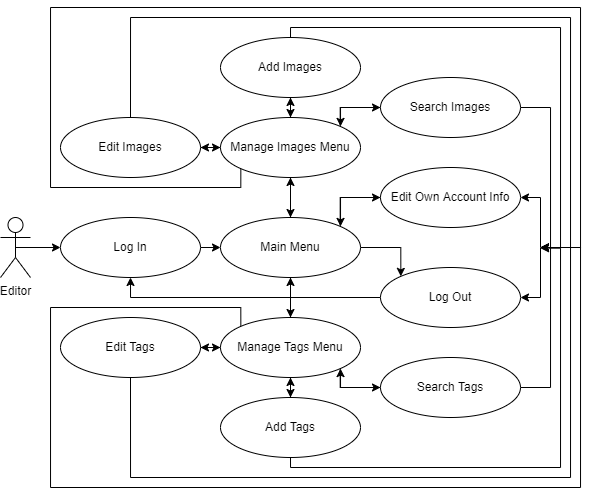

The diagram above was exported from draw.io. Its source (the exported page's mxGraphModel, read from the mxfile embedded in the PNG):
<mxGraphModel dx="981" dy="486" grid="1" gridSize="10" guides="1" tooltips="1" connect="1" arrows="1" fold="1" page="1" pageScale="1" pageWidth="850" pageHeight="1100" math="0" shadow="0">
  <root>
    <mxCell id="0" />
    <mxCell id="1" parent="0" />
    <mxCell id="GnJlnH-ctm-CqzRyK0IM-71" style="edgeStyle=orthogonalEdgeStyle;rounded=0;orthogonalLoop=1;jettySize=auto;html=1;exitX=0.5;exitY=0.5;exitDx=0;exitDy=0;exitPerimeter=0;entryX=0;entryY=0.5;entryDx=0;entryDy=0;" parent="1" source="GnJlnH-ctm-CqzRyK0IM-1" target="GnJlnH-ctm-CqzRyK0IM-69" edge="1">
      <mxGeometry relative="1" as="geometry" />
    </mxCell>
    <mxCell id="GnJlnH-ctm-CqzRyK0IM-1" value="Editor" style="shape=umlActor;verticalLabelPosition=bottom;verticalAlign=top;html=1;" parent="1" vertex="1">
      <mxGeometry x="30" y="290" width="30" height="60" as="geometry" />
    </mxCell>
    <mxCell id="GnJlnH-ctm-CqzRyK0IM-75" style="edgeStyle=orthogonalEdgeStyle;rounded=0;orthogonalLoop=1;jettySize=auto;html=1;exitX=0.5;exitY=1;exitDx=0;exitDy=0;entryX=0.5;entryY=0;entryDx=0;entryDy=0;" parent="1" source="GnJlnH-ctm-CqzRyK0IM-2" target="GnJlnH-ctm-CqzRyK0IM-10" edge="1">
      <mxGeometry relative="1" as="geometry" />
    </mxCell>
    <mxCell id="GnJlnH-ctm-CqzRyK0IM-83" style="edgeStyle=orthogonalEdgeStyle;rounded=0;orthogonalLoop=1;jettySize=auto;html=1;exitX=0.5;exitY=0;exitDx=0;exitDy=0;entryX=0.5;entryY=1;entryDx=0;entryDy=0;" parent="1" source="GnJlnH-ctm-CqzRyK0IM-2" target="GnJlnH-ctm-CqzRyK0IM-9" edge="1">
      <mxGeometry relative="1" as="geometry" />
    </mxCell>
    <mxCell id="GnJlnH-ctm-CqzRyK0IM-98" style="edgeStyle=orthogonalEdgeStyle;rounded=0;orthogonalLoop=1;jettySize=auto;html=1;exitX=1;exitY=0.5;exitDx=0;exitDy=0;entryX=0;entryY=0;entryDx=0;entryDy=0;" parent="1" source="GnJlnH-ctm-CqzRyK0IM-2" target="GnJlnH-ctm-CqzRyK0IM-11" edge="1">
      <mxGeometry relative="1" as="geometry">
        <Array as="points">
          <mxPoint x="430" y="320" />
        </Array>
      </mxGeometry>
    </mxCell>
    <mxCell id="fG0LbZo8Xy7VIJBQHbrR-3" style="edgeStyle=orthogonalEdgeStyle;rounded=0;orthogonalLoop=1;jettySize=auto;html=1;exitX=1;exitY=0;exitDx=0;exitDy=0;entryX=0;entryY=0.5;entryDx=0;entryDy=0;" parent="1" source="GnJlnH-ctm-CqzRyK0IM-2" target="GnJlnH-ctm-CqzRyK0IM-7" edge="1">
      <mxGeometry relative="1" as="geometry">
        <Array as="points">
          <mxPoint x="370" y="270" />
        </Array>
      </mxGeometry>
    </mxCell>
    <mxCell id="GnJlnH-ctm-CqzRyK0IM-2" value="Main Menu" style="ellipse;whiteSpace=wrap;html=1;" parent="1" vertex="1">
      <mxGeometry x="250" y="290" width="140" height="60" as="geometry" />
    </mxCell>
    <mxCell id="fG0LbZo8Xy7VIJBQHbrR-2" style="edgeStyle=orthogonalEdgeStyle;rounded=0;orthogonalLoop=1;jettySize=auto;html=1;exitX=0;exitY=0.5;exitDx=0;exitDy=0;entryX=1;entryY=0;entryDx=0;entryDy=0;" parent="1" source="GnJlnH-ctm-CqzRyK0IM-7" target="GnJlnH-ctm-CqzRyK0IM-2" edge="1">
      <mxGeometry relative="1" as="geometry">
        <Array as="points">
          <mxPoint x="370" y="270" />
          <mxPoint x="370" y="299" />
        </Array>
      </mxGeometry>
    </mxCell>
    <mxCell id="GnJlnH-ctm-CqzRyK0IM-7" value="Edit Own Account Info" style="ellipse;whiteSpace=wrap;html=1;" parent="1" vertex="1">
      <mxGeometry x="410" y="240" width="140" height="60" as="geometry" />
    </mxCell>
    <mxCell id="GnJlnH-ctm-CqzRyK0IM-84" style="edgeStyle=orthogonalEdgeStyle;rounded=0;orthogonalLoop=1;jettySize=auto;html=1;exitX=0.5;exitY=1;exitDx=0;exitDy=0;entryX=0.5;entryY=0;entryDx=0;entryDy=0;" parent="1" source="GnJlnH-ctm-CqzRyK0IM-9" target="GnJlnH-ctm-CqzRyK0IM-2" edge="1">
      <mxGeometry relative="1" as="geometry" />
    </mxCell>
    <mxCell id="GnJlnH-ctm-CqzRyK0IM-85" style="edgeStyle=orthogonalEdgeStyle;rounded=0;orthogonalLoop=1;jettySize=auto;html=1;exitX=0;exitY=0.5;exitDx=0;exitDy=0;entryX=1;entryY=0.5;entryDx=0;entryDy=0;" parent="1" source="GnJlnH-ctm-CqzRyK0IM-9" target="GnJlnH-ctm-CqzRyK0IM-30" edge="1">
      <mxGeometry relative="1" as="geometry" />
    </mxCell>
    <mxCell id="GnJlnH-ctm-CqzRyK0IM-87" style="edgeStyle=orthogonalEdgeStyle;rounded=0;orthogonalLoop=1;jettySize=auto;html=1;exitX=0.5;exitY=0;exitDx=0;exitDy=0;entryX=0.5;entryY=1;entryDx=0;entryDy=0;" parent="1" source="GnJlnH-ctm-CqzRyK0IM-9" target="GnJlnH-ctm-CqzRyK0IM-40" edge="1">
      <mxGeometry relative="1" as="geometry" />
    </mxCell>
    <mxCell id="GnJlnH-ctm-CqzRyK0IM-89" style="edgeStyle=orthogonalEdgeStyle;rounded=0;orthogonalLoop=1;jettySize=auto;html=1;exitX=1;exitY=0;exitDx=0;exitDy=0;entryX=0;entryY=0.5;entryDx=0;entryDy=0;" parent="1" source="GnJlnH-ctm-CqzRyK0IM-9" target="GnJlnH-ctm-CqzRyK0IM-34" edge="1">
      <mxGeometry relative="1" as="geometry">
        <Array as="points">
          <mxPoint x="370" y="180" />
        </Array>
      </mxGeometry>
    </mxCell>
    <mxCell id="f0FKdp_hLnDY-TB0OWsG-9" style="edgeStyle=orthogonalEdgeStyle;rounded=0;orthogonalLoop=1;jettySize=auto;html=1;exitX=0;exitY=1;exitDx=0;exitDy=0;" edge="1" parent="1" source="GnJlnH-ctm-CqzRyK0IM-9">
      <mxGeometry relative="1" as="geometry">
        <mxPoint x="570" y="320" as="targetPoint" />
        <Array as="points">
          <mxPoint x="270" y="260" />
          <mxPoint x="80" y="260" />
          <mxPoint x="80" y="80" />
          <mxPoint x="610" y="80" />
          <mxPoint x="610" y="320" />
        </Array>
      </mxGeometry>
    </mxCell>
    <mxCell id="GnJlnH-ctm-CqzRyK0IM-9" value="Manage Images Menu" style="ellipse;whiteSpace=wrap;html=1;" parent="1" vertex="1">
      <mxGeometry x="250" y="190" width="140" height="60" as="geometry" />
    </mxCell>
    <mxCell id="GnJlnH-ctm-CqzRyK0IM-76" style="edgeStyle=orthogonalEdgeStyle;rounded=0;orthogonalLoop=1;jettySize=auto;html=1;exitX=0.5;exitY=0;exitDx=0;exitDy=0;entryX=0.5;entryY=1;entryDx=0;entryDy=0;" parent="1" source="GnJlnH-ctm-CqzRyK0IM-10" target="GnJlnH-ctm-CqzRyK0IM-2" edge="1">
      <mxGeometry relative="1" as="geometry" />
    </mxCell>
    <mxCell id="GnJlnH-ctm-CqzRyK0IM-78" style="edgeStyle=orthogonalEdgeStyle;rounded=0;orthogonalLoop=1;jettySize=auto;html=1;exitX=0;exitY=0.5;exitDx=0;exitDy=0;entryX=1;entryY=0.5;entryDx=0;entryDy=0;" parent="1" source="GnJlnH-ctm-CqzRyK0IM-10" target="GnJlnH-ctm-CqzRyK0IM-32" edge="1">
      <mxGeometry relative="1" as="geometry" />
    </mxCell>
    <mxCell id="GnJlnH-ctm-CqzRyK0IM-79" style="edgeStyle=orthogonalEdgeStyle;rounded=0;orthogonalLoop=1;jettySize=auto;html=1;exitX=0.5;exitY=1;exitDx=0;exitDy=0;entryX=0.5;entryY=0;entryDx=0;entryDy=0;" parent="1" source="GnJlnH-ctm-CqzRyK0IM-10" target="GnJlnH-ctm-CqzRyK0IM-38" edge="1">
      <mxGeometry relative="1" as="geometry" />
    </mxCell>
    <mxCell id="GnJlnH-ctm-CqzRyK0IM-82" style="edgeStyle=orthogonalEdgeStyle;rounded=0;orthogonalLoop=1;jettySize=auto;html=1;exitX=1;exitY=1;exitDx=0;exitDy=0;entryX=0;entryY=0.5;entryDx=0;entryDy=0;" parent="1" source="GnJlnH-ctm-CqzRyK0IM-10" target="GnJlnH-ctm-CqzRyK0IM-36" edge="1">
      <mxGeometry relative="1" as="geometry">
        <Array as="points">
          <mxPoint x="370" y="460" />
        </Array>
      </mxGeometry>
    </mxCell>
    <mxCell id="f0FKdp_hLnDY-TB0OWsG-10" style="edgeStyle=orthogonalEdgeStyle;rounded=0;orthogonalLoop=1;jettySize=auto;html=1;exitX=0;exitY=0;exitDx=0;exitDy=0;" edge="1" parent="1" source="GnJlnH-ctm-CqzRyK0IM-10">
      <mxGeometry relative="1" as="geometry">
        <mxPoint x="570" y="320" as="targetPoint" />
        <Array as="points">
          <mxPoint x="270" y="380" />
          <mxPoint x="80" y="380" />
          <mxPoint x="80" y="560" />
          <mxPoint x="610" y="560" />
          <mxPoint x="610" y="320" />
        </Array>
      </mxGeometry>
    </mxCell>
    <mxCell id="GnJlnH-ctm-CqzRyK0IM-10" value="Manage Tags Menu" style="ellipse;whiteSpace=wrap;html=1;" parent="1" vertex="1">
      <mxGeometry x="250" y="390" width="140" height="60" as="geometry" />
    </mxCell>
    <mxCell id="GnJlnH-ctm-CqzRyK0IM-94" style="edgeStyle=orthogonalEdgeStyle;rounded=0;orthogonalLoop=1;jettySize=auto;html=1;exitX=0;exitY=0.5;exitDx=0;exitDy=0;entryX=0.5;entryY=1;entryDx=0;entryDy=0;" parent="1" source="GnJlnH-ctm-CqzRyK0IM-11" target="GnJlnH-ctm-CqzRyK0IM-69" edge="1">
      <mxGeometry relative="1" as="geometry">
        <Array as="points">
          <mxPoint x="410" y="370" />
          <mxPoint x="160" y="370" />
        </Array>
      </mxGeometry>
    </mxCell>
    <mxCell id="GnJlnH-ctm-CqzRyK0IM-11" value="Log Out" style="ellipse;whiteSpace=wrap;html=1;" parent="1" vertex="1">
      <mxGeometry x="410" y="340" width="140" height="60" as="geometry" />
    </mxCell>
    <mxCell id="GnJlnH-ctm-CqzRyK0IM-86" style="edgeStyle=orthogonalEdgeStyle;rounded=0;orthogonalLoop=1;jettySize=auto;html=1;exitX=1;exitY=0.5;exitDx=0;exitDy=0;entryX=0;entryY=0.5;entryDx=0;entryDy=0;" parent="1" source="GnJlnH-ctm-CqzRyK0IM-30" target="GnJlnH-ctm-CqzRyK0IM-9" edge="1">
      <mxGeometry relative="1" as="geometry" />
    </mxCell>
    <mxCell id="f0FKdp_hLnDY-TB0OWsG-8" style="edgeStyle=orthogonalEdgeStyle;rounded=0;orthogonalLoop=1;jettySize=auto;html=1;exitX=0.5;exitY=0;exitDx=0;exitDy=0;" edge="1" parent="1" source="GnJlnH-ctm-CqzRyK0IM-30">
      <mxGeometry relative="1" as="geometry">
        <mxPoint x="570" y="320" as="targetPoint" />
        <Array as="points">
          <mxPoint x="160" y="90" />
          <mxPoint x="600" y="90" />
          <mxPoint x="600" y="320" />
        </Array>
      </mxGeometry>
    </mxCell>
    <mxCell id="GnJlnH-ctm-CqzRyK0IM-30" value="Edit Images" style="ellipse;whiteSpace=wrap;html=1;" parent="1" vertex="1">
      <mxGeometry x="90" y="190" width="140" height="60" as="geometry" />
    </mxCell>
    <mxCell id="GnJlnH-ctm-CqzRyK0IM-77" style="edgeStyle=orthogonalEdgeStyle;rounded=0;orthogonalLoop=1;jettySize=auto;html=1;exitX=1;exitY=0.5;exitDx=0;exitDy=0;entryX=0;entryY=0.5;entryDx=0;entryDy=0;" parent="1" source="GnJlnH-ctm-CqzRyK0IM-32" target="GnJlnH-ctm-CqzRyK0IM-10" edge="1">
      <mxGeometry relative="1" as="geometry" />
    </mxCell>
    <mxCell id="f0FKdp_hLnDY-TB0OWsG-7" style="edgeStyle=orthogonalEdgeStyle;rounded=0;orthogonalLoop=1;jettySize=auto;html=1;exitX=0.5;exitY=1;exitDx=0;exitDy=0;" edge="1" parent="1" source="GnJlnH-ctm-CqzRyK0IM-32">
      <mxGeometry relative="1" as="geometry">
        <mxPoint x="570" y="320" as="targetPoint" />
        <Array as="points">
          <mxPoint x="160" y="550" />
          <mxPoint x="600" y="550" />
          <mxPoint x="600" y="320" />
        </Array>
      </mxGeometry>
    </mxCell>
    <mxCell id="GnJlnH-ctm-CqzRyK0IM-32" value="Edit Tags" style="ellipse;whiteSpace=wrap;html=1;" parent="1" vertex="1">
      <mxGeometry x="90" y="390" width="140" height="60" as="geometry" />
    </mxCell>
    <mxCell id="GnJlnH-ctm-CqzRyK0IM-100" style="edgeStyle=orthogonalEdgeStyle;rounded=0;orthogonalLoop=1;jettySize=auto;html=1;exitX=0;exitY=0.5;exitDx=0;exitDy=0;entryX=1;entryY=0;entryDx=0;entryDy=0;" parent="1" source="GnJlnH-ctm-CqzRyK0IM-34" target="GnJlnH-ctm-CqzRyK0IM-9" edge="1">
      <mxGeometry relative="1" as="geometry">
        <Array as="points">
          <mxPoint x="370" y="180" />
          <mxPoint x="370" y="199" />
        </Array>
      </mxGeometry>
    </mxCell>
    <mxCell id="f0FKdp_hLnDY-TB0OWsG-3" style="edgeStyle=orthogonalEdgeStyle;rounded=0;orthogonalLoop=1;jettySize=auto;html=1;exitX=1;exitY=0.5;exitDx=0;exitDy=0;" edge="1" parent="1" source="GnJlnH-ctm-CqzRyK0IM-34">
      <mxGeometry relative="1" as="geometry">
        <mxPoint x="570" y="320" as="targetPoint" />
        <Array as="points">
          <mxPoint x="580" y="180" />
          <mxPoint x="580" y="320" />
        </Array>
      </mxGeometry>
    </mxCell>
    <mxCell id="GnJlnH-ctm-CqzRyK0IM-34" value="Search Images" style="ellipse;whiteSpace=wrap;html=1;" parent="1" vertex="1">
      <mxGeometry x="410" y="150" width="140" height="60" as="geometry" />
    </mxCell>
    <mxCell id="GnJlnH-ctm-CqzRyK0IM-95" style="edgeStyle=orthogonalEdgeStyle;rounded=0;orthogonalLoop=1;jettySize=auto;html=1;exitX=0;exitY=0.5;exitDx=0;exitDy=0;entryX=1;entryY=1;entryDx=0;entryDy=0;" parent="1" source="GnJlnH-ctm-CqzRyK0IM-36" target="GnJlnH-ctm-CqzRyK0IM-10" edge="1">
      <mxGeometry relative="1" as="geometry">
        <Array as="points">
          <mxPoint x="370" y="460" />
          <mxPoint x="370" y="441" />
        </Array>
      </mxGeometry>
    </mxCell>
    <mxCell id="f0FKdp_hLnDY-TB0OWsG-4" style="edgeStyle=orthogonalEdgeStyle;rounded=0;orthogonalLoop=1;jettySize=auto;html=1;exitX=1;exitY=0.5;exitDx=0;exitDy=0;" edge="1" parent="1" source="GnJlnH-ctm-CqzRyK0IM-36">
      <mxGeometry relative="1" as="geometry">
        <mxPoint x="570" y="320" as="targetPoint" />
        <Array as="points">
          <mxPoint x="580" y="460" />
          <mxPoint x="580" y="320" />
        </Array>
      </mxGeometry>
    </mxCell>
    <mxCell id="GnJlnH-ctm-CqzRyK0IM-36" value="Search Tags" style="ellipse;whiteSpace=wrap;html=1;" parent="1" vertex="1">
      <mxGeometry x="410" y="430" width="140" height="60" as="geometry" />
    </mxCell>
    <mxCell id="GnJlnH-ctm-CqzRyK0IM-80" style="edgeStyle=orthogonalEdgeStyle;rounded=0;orthogonalLoop=1;jettySize=auto;html=1;exitX=0.5;exitY=0;exitDx=0;exitDy=0;entryX=0.5;entryY=1;entryDx=0;entryDy=0;" parent="1" source="GnJlnH-ctm-CqzRyK0IM-38" target="GnJlnH-ctm-CqzRyK0IM-10" edge="1">
      <mxGeometry relative="1" as="geometry" />
    </mxCell>
    <mxCell id="f0FKdp_hLnDY-TB0OWsG-6" style="edgeStyle=orthogonalEdgeStyle;rounded=0;orthogonalLoop=1;jettySize=auto;html=1;exitX=0.5;exitY=1;exitDx=0;exitDy=0;" edge="1" parent="1" source="GnJlnH-ctm-CqzRyK0IM-38">
      <mxGeometry relative="1" as="geometry">
        <mxPoint x="570" y="320.6896551724138" as="targetPoint" />
        <Array as="points">
          <mxPoint x="320" y="540" />
          <mxPoint x="590" y="540" />
          <mxPoint x="590" y="321" />
        </Array>
      </mxGeometry>
    </mxCell>
    <mxCell id="GnJlnH-ctm-CqzRyK0IM-38" value="Add Tags" style="ellipse;whiteSpace=wrap;html=1;" parent="1" vertex="1">
      <mxGeometry x="250" y="470" width="140" height="60" as="geometry" />
    </mxCell>
    <mxCell id="GnJlnH-ctm-CqzRyK0IM-88" style="edgeStyle=orthogonalEdgeStyle;rounded=0;orthogonalLoop=1;jettySize=auto;html=1;exitX=0.5;exitY=1;exitDx=0;exitDy=0;entryX=0.5;entryY=0;entryDx=0;entryDy=0;" parent="1" source="GnJlnH-ctm-CqzRyK0IM-40" target="GnJlnH-ctm-CqzRyK0IM-9" edge="1">
      <mxGeometry relative="1" as="geometry" />
    </mxCell>
    <mxCell id="f0FKdp_hLnDY-TB0OWsG-5" style="edgeStyle=orthogonalEdgeStyle;rounded=0;orthogonalLoop=1;jettySize=auto;html=1;exitX=0.5;exitY=0;exitDx=0;exitDy=0;" edge="1" parent="1" source="GnJlnH-ctm-CqzRyK0IM-40">
      <mxGeometry relative="1" as="geometry">
        <mxPoint x="570" y="320" as="targetPoint" />
        <Array as="points">
          <mxPoint x="320" y="100" />
          <mxPoint x="590" y="100" />
          <mxPoint x="590" y="320" />
        </Array>
      </mxGeometry>
    </mxCell>
    <mxCell id="GnJlnH-ctm-CqzRyK0IM-40" value="Add Images" style="ellipse;whiteSpace=wrap;html=1;" parent="1" vertex="1">
      <mxGeometry x="250" y="110" width="140" height="60" as="geometry" />
    </mxCell>
    <mxCell id="GnJlnH-ctm-CqzRyK0IM-70" style="edgeStyle=orthogonalEdgeStyle;rounded=0;orthogonalLoop=1;jettySize=auto;html=1;exitX=1;exitY=0.5;exitDx=0;exitDy=0;entryX=0;entryY=0.5;entryDx=0;entryDy=0;" parent="1" source="GnJlnH-ctm-CqzRyK0IM-69" target="GnJlnH-ctm-CqzRyK0IM-2" edge="1">
      <mxGeometry relative="1" as="geometry" />
    </mxCell>
    <mxCell id="GnJlnH-ctm-CqzRyK0IM-69" value="Log In" style="ellipse;whiteSpace=wrap;html=1;" parent="1" vertex="1">
      <mxGeometry x="90" y="290" width="140" height="60" as="geometry" />
    </mxCell>
    <mxCell id="f0FKdp_hLnDY-TB0OWsG-2" value="" style="endArrow=classic;startArrow=classic;html=1;rounded=0;entryX=1;entryY=0.5;entryDx=0;entryDy=0;exitX=1;exitY=0.5;exitDx=0;exitDy=0;" edge="1" parent="1" source="GnJlnH-ctm-CqzRyK0IM-11" target="GnJlnH-ctm-CqzRyK0IM-7">
      <mxGeometry width="50" height="50" relative="1" as="geometry">
        <mxPoint x="540" y="350" as="sourcePoint" />
        <mxPoint x="590" y="300" as="targetPoint" />
        <Array as="points">
          <mxPoint x="570" y="370" />
          <mxPoint x="570" y="320" />
          <mxPoint x="570" y="270" />
        </Array>
      </mxGeometry>
    </mxCell>
  </root>
</mxGraphModel>